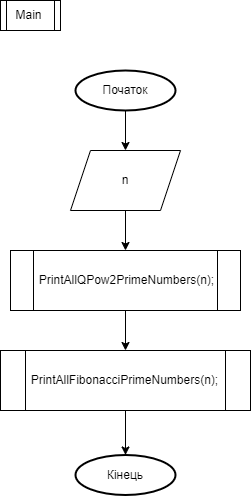

The diagram above was exported from draw.io. Its source (the exported page's mxGraphModel, read from the mxfile embedded in the PNG):
<mxGraphModel dx="858" dy="1371" grid="1" gridSize="10" guides="1" tooltips="1" connect="1" arrows="1" fold="1" page="1" pageScale="1" pageWidth="827" pageHeight="1169" math="0" shadow="0">
  <root>
    <mxCell id="WIyWlLk6GJQsqaUBKTNV-0" />
    <mxCell id="WIyWlLk6GJQsqaUBKTNV-1" parent="WIyWlLk6GJQsqaUBKTNV-0" />
    <mxCell id="cutsUpQc2Xgznp1BOI5Y-10" style="edgeStyle=orthogonalEdgeStyle;rounded=0;orthogonalLoop=1;jettySize=auto;html=1;" edge="1" parent="WIyWlLk6GJQsqaUBKTNV-1" source="cutsUpQc2Xgznp1BOI5Y-2" target="cutsUpQc2Xgznp1BOI5Y-6">
      <mxGeometry relative="1" as="geometry" />
    </mxCell>
    <mxCell id="cutsUpQc2Xgznp1BOI5Y-2" value="n" style="shape=parallelogram;perimeter=parallelogramPerimeter;whiteSpace=wrap;html=1;fixedSize=1;" vertex="1" parent="WIyWlLk6GJQsqaUBKTNV-1">
      <mxGeometry x="195" y="240" width="110" height="60" as="geometry" />
    </mxCell>
    <mxCell id="cutsUpQc2Xgznp1BOI5Y-9" style="edgeStyle=orthogonalEdgeStyle;rounded=0;orthogonalLoop=1;jettySize=auto;html=1;entryX=0.5;entryY=0;entryDx=0;entryDy=0;" edge="1" parent="WIyWlLk6GJQsqaUBKTNV-1" source="cutsUpQc2Xgznp1BOI5Y-3" target="cutsUpQc2Xgznp1BOI5Y-2">
      <mxGeometry relative="1" as="geometry" />
    </mxCell>
    <mxCell id="cutsUpQc2Xgznp1BOI5Y-3" value="Початок" style="strokeWidth=2;html=1;shape=mxgraph.flowchart.start_2;whiteSpace=wrap;" vertex="1" parent="WIyWlLk6GJQsqaUBKTNV-1">
      <mxGeometry x="200" y="160" width="100" height="40" as="geometry" />
    </mxCell>
    <mxCell id="cutsUpQc2Xgznp1BOI5Y-11" style="edgeStyle=orthogonalEdgeStyle;rounded=0;orthogonalLoop=1;jettySize=auto;html=1;entryX=0.5;entryY=0;entryDx=0;entryDy=0;" edge="1" parent="WIyWlLk6GJQsqaUBKTNV-1" source="cutsUpQc2Xgznp1BOI5Y-6" target="cutsUpQc2Xgznp1BOI5Y-7">
      <mxGeometry relative="1" as="geometry" />
    </mxCell>
    <mxCell id="cutsUpQc2Xgznp1BOI5Y-6" value="PrintAllQPow2PrimeNumbers(n);" style="shape=process;whiteSpace=wrap;html=1;backgroundOutline=1;" vertex="1" parent="WIyWlLk6GJQsqaUBKTNV-1">
      <mxGeometry x="135" y="340" width="230" height="60" as="geometry" />
    </mxCell>
    <mxCell id="cutsUpQc2Xgznp1BOI5Y-7" value="PrintAllFibonacciPrimeNumbers(n);" style="shape=process;whiteSpace=wrap;html=1;backgroundOutline=1;" vertex="1" parent="WIyWlLk6GJQsqaUBKTNV-1">
      <mxGeometry x="125" y="440" width="250" height="60" as="geometry" />
    </mxCell>
    <mxCell id="cutsUpQc2Xgznp1BOI5Y-8" value="Кінець" style="strokeWidth=2;html=1;shape=mxgraph.flowchart.start_2;whiteSpace=wrap;" vertex="1" parent="WIyWlLk6GJQsqaUBKTNV-1">
      <mxGeometry x="200" y="544.5" width="100" height="40" as="geometry" />
    </mxCell>
    <mxCell id="cutsUpQc2Xgznp1BOI5Y-12" style="edgeStyle=orthogonalEdgeStyle;rounded=0;orthogonalLoop=1;jettySize=auto;html=1;entryX=0.5;entryY=0;entryDx=0;entryDy=0;entryPerimeter=0;" edge="1" parent="WIyWlLk6GJQsqaUBKTNV-1" source="cutsUpQc2Xgznp1BOI5Y-7" target="cutsUpQc2Xgznp1BOI5Y-8">
      <mxGeometry relative="1" as="geometry" />
    </mxCell>
    <mxCell id="cutsUpQc2Xgznp1BOI5Y-13" value="Main" style="shape=process;whiteSpace=wrap;html=1;backgroundOutline=1;" vertex="1" parent="WIyWlLk6GJQsqaUBKTNV-1">
      <mxGeometry x="125" y="90" width="60" height="30" as="geometry" />
    </mxCell>
  </root>
</mxGraphModel>